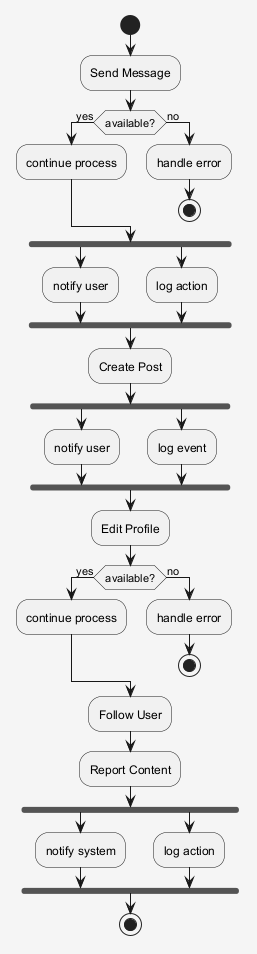

The diagram above was rendered by PlantUML. Its source (embedded in the PNG):
@startuml
skinparam shadowing false
skinparam backgroundColor #F5F5F5
start
:Send Message;
if (available?) then (yes)
:continue process;
else (no)
:handle error;
stop
endif
fork
:notify user;
fork again
:log action;
end fork
:Create Post;
fork
:notify user;
fork again
:log event;
end fork
:Edit Profile;
if (available?) then (yes)
:continue process;
else (no)
:handle error;
stop
endif
:Follow User;
:Report Content;
fork
:notify system;
fork again
:log action;
end fork
stop
@enduml